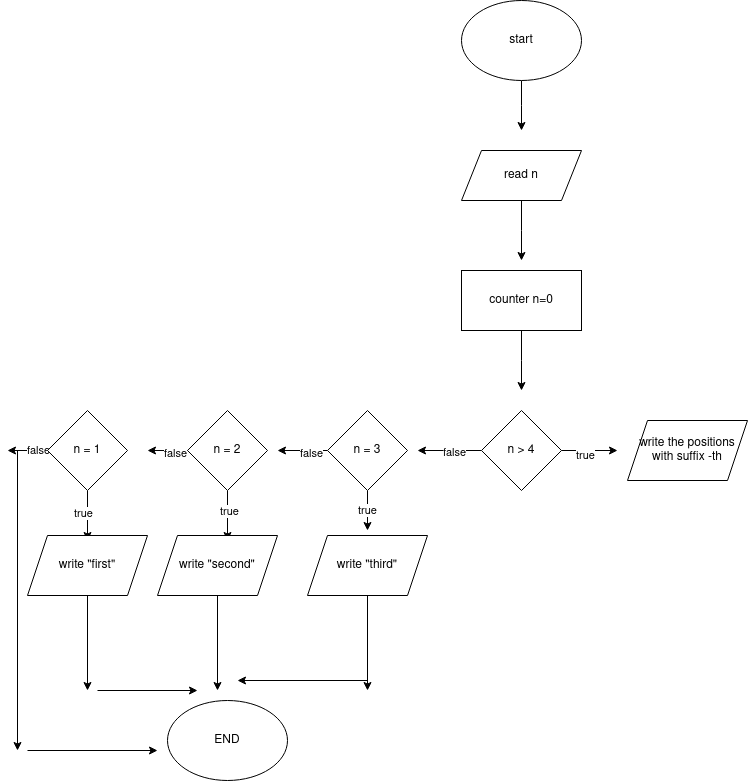

The diagram above was exported from draw.io. Its source (the exported page's mxGraphModel, read from the mxfile embedded in the PNG):
<mxGraphModel dx="2191" dy="795" grid="1" gridSize="10" guides="1" tooltips="1" connect="1" arrows="1" fold="1" page="1" pageScale="1" pageWidth="827" pageHeight="1169" math="0" shadow="0">
  <root>
    <mxCell id="0" />
    <mxCell id="1" parent="0" />
    <mxCell id="BRkMLzP8AQ0PsVCSqd0d-2" style="edgeStyle=orthogonalEdgeStyle;rounded=0;orthogonalLoop=1;jettySize=auto;html=1;" edge="1" parent="1" source="BRkMLzP8AQ0PsVCSqd0d-1">
      <mxGeometry relative="1" as="geometry">
        <mxPoint x="414" y="180" as="targetPoint" />
      </mxGeometry>
    </mxCell>
    <mxCell id="BRkMLzP8AQ0PsVCSqd0d-1" value="start" style="ellipse;whiteSpace=wrap;html=1;" vertex="1" parent="1">
      <mxGeometry x="354" y="50" width="120" height="80" as="geometry" />
    </mxCell>
    <mxCell id="BRkMLzP8AQ0PsVCSqd0d-6" style="edgeStyle=orthogonalEdgeStyle;rounded=0;orthogonalLoop=1;jettySize=auto;html=1;" edge="1" parent="1" source="BRkMLzP8AQ0PsVCSqd0d-5">
      <mxGeometry relative="1" as="geometry">
        <mxPoint x="414" y="310" as="targetPoint" />
      </mxGeometry>
    </mxCell>
    <mxCell id="BRkMLzP8AQ0PsVCSqd0d-5" value="read n" style="shape=parallelogram;perimeter=parallelogramPerimeter;whiteSpace=wrap;html=1;fixedSize=1;" vertex="1" parent="1">
      <mxGeometry x="354" y="200" width="120" height="50" as="geometry" />
    </mxCell>
    <mxCell id="BRkMLzP8AQ0PsVCSqd0d-8" style="edgeStyle=orthogonalEdgeStyle;rounded=0;orthogonalLoop=1;jettySize=auto;html=1;" edge="1" parent="1" source="BRkMLzP8AQ0PsVCSqd0d-7">
      <mxGeometry relative="1" as="geometry">
        <mxPoint x="414" y="440" as="targetPoint" />
      </mxGeometry>
    </mxCell>
    <mxCell id="BRkMLzP8AQ0PsVCSqd0d-7" value="counter n=0" style="rounded=0;whiteSpace=wrap;html=1;" vertex="1" parent="1">
      <mxGeometry x="354" y="320" width="120" height="60" as="geometry" />
    </mxCell>
    <mxCell id="BRkMLzP8AQ0PsVCSqd0d-11" style="edgeStyle=orthogonalEdgeStyle;rounded=0;orthogonalLoop=1;jettySize=auto;html=1;" edge="1" parent="1" source="BRkMLzP8AQ0PsVCSqd0d-9">
      <mxGeometry relative="1" as="geometry">
        <mxPoint x="510" y="500" as="targetPoint" />
      </mxGeometry>
    </mxCell>
    <mxCell id="BRkMLzP8AQ0PsVCSqd0d-13" value="true" style="edgeLabel;html=1;align=center;verticalAlign=middle;resizable=0;points=[];" vertex="1" connectable="0" parent="BRkMLzP8AQ0PsVCSqd0d-11">
      <mxGeometry x="-0.1859" y="-4" relative="1" as="geometry">
        <mxPoint as="offset" />
      </mxGeometry>
    </mxCell>
    <mxCell id="BRkMLzP8AQ0PsVCSqd0d-12" style="edgeStyle=orthogonalEdgeStyle;rounded=0;orthogonalLoop=1;jettySize=auto;html=1;" edge="1" parent="1" source="BRkMLzP8AQ0PsVCSqd0d-9">
      <mxGeometry relative="1" as="geometry">
        <mxPoint x="310" y="500" as="targetPoint" />
      </mxGeometry>
    </mxCell>
    <mxCell id="BRkMLzP8AQ0PsVCSqd0d-15" value="false" style="edgeLabel;html=1;align=center;verticalAlign=middle;resizable=0;points=[];" vertex="1" connectable="0" parent="BRkMLzP8AQ0PsVCSqd0d-12">
      <mxGeometry x="-0.1318" y="1" relative="1" as="geometry">
        <mxPoint as="offset" />
      </mxGeometry>
    </mxCell>
    <mxCell id="BRkMLzP8AQ0PsVCSqd0d-9" value="n &amp;gt; 4" style="rhombus;whiteSpace=wrap;html=1;" vertex="1" parent="1">
      <mxGeometry x="374" y="460" width="80" height="80" as="geometry" />
    </mxCell>
    <mxCell id="BRkMLzP8AQ0PsVCSqd0d-14" value="write the positions with suffix -th" style="shape=parallelogram;perimeter=parallelogramPerimeter;whiteSpace=wrap;html=1;fixedSize=1;" vertex="1" parent="1">
      <mxGeometry x="520" y="470" width="120" height="60" as="geometry" />
    </mxCell>
    <mxCell id="BRkMLzP8AQ0PsVCSqd0d-18" value="true" style="edgeStyle=orthogonalEdgeStyle;rounded=0;orthogonalLoop=1;jettySize=auto;html=1;" edge="1" parent="1" source="BRkMLzP8AQ0PsVCSqd0d-16">
      <mxGeometry relative="1" as="geometry">
        <mxPoint x="260" y="580" as="targetPoint" />
      </mxGeometry>
    </mxCell>
    <mxCell id="BRkMLzP8AQ0PsVCSqd0d-20" style="edgeStyle=orthogonalEdgeStyle;rounded=0;orthogonalLoop=1;jettySize=auto;html=1;" edge="1" parent="1" source="BRkMLzP8AQ0PsVCSqd0d-16">
      <mxGeometry relative="1" as="geometry">
        <mxPoint x="170" y="500" as="targetPoint" />
      </mxGeometry>
    </mxCell>
    <mxCell id="BRkMLzP8AQ0PsVCSqd0d-21" value="false" style="edgeLabel;html=1;align=center;verticalAlign=middle;resizable=0;points=[];" vertex="1" connectable="0" parent="BRkMLzP8AQ0PsVCSqd0d-20">
      <mxGeometry x="-0.3268" y="2" relative="1" as="geometry">
        <mxPoint as="offset" />
      </mxGeometry>
    </mxCell>
    <mxCell id="BRkMLzP8AQ0PsVCSqd0d-16" value="n = 3" style="rhombus;whiteSpace=wrap;html=1;" vertex="1" parent="1">
      <mxGeometry x="220" y="460" width="80" height="80" as="geometry" />
    </mxCell>
    <mxCell id="BRkMLzP8AQ0PsVCSqd0d-36" style="edgeStyle=orthogonalEdgeStyle;rounded=0;orthogonalLoop=1;jettySize=auto;html=1;" edge="1" parent="1" source="BRkMLzP8AQ0PsVCSqd0d-19">
      <mxGeometry relative="1" as="geometry">
        <mxPoint x="260" y="740" as="targetPoint" />
      </mxGeometry>
    </mxCell>
    <mxCell id="BRkMLzP8AQ0PsVCSqd0d-19" value="write &quot;third&quot;" style="shape=parallelogram;perimeter=parallelogramPerimeter;whiteSpace=wrap;html=1;fixedSize=1;" vertex="1" parent="1">
      <mxGeometry x="200" y="585" width="120" height="60" as="geometry" />
    </mxCell>
    <mxCell id="BRkMLzP8AQ0PsVCSqd0d-23" style="edgeStyle=orthogonalEdgeStyle;rounded=0;orthogonalLoop=1;jettySize=auto;html=1;" edge="1" parent="1" source="BRkMLzP8AQ0PsVCSqd0d-22">
      <mxGeometry relative="1" as="geometry">
        <mxPoint x="120" y="590" as="targetPoint" />
      </mxGeometry>
    </mxCell>
    <mxCell id="BRkMLzP8AQ0PsVCSqd0d-24" value="true" style="edgeLabel;html=1;align=center;verticalAlign=middle;resizable=0;points=[];" vertex="1" connectable="0" parent="BRkMLzP8AQ0PsVCSqd0d-23">
      <mxGeometry x="-0.208" y="1" relative="1" as="geometry">
        <mxPoint as="offset" />
      </mxGeometry>
    </mxCell>
    <mxCell id="BRkMLzP8AQ0PsVCSqd0d-26" style="edgeStyle=orthogonalEdgeStyle;rounded=0;orthogonalLoop=1;jettySize=auto;html=1;" edge="1" parent="1" source="BRkMLzP8AQ0PsVCSqd0d-22">
      <mxGeometry relative="1" as="geometry">
        <mxPoint x="40" y="500" as="targetPoint" />
      </mxGeometry>
    </mxCell>
    <mxCell id="BRkMLzP8AQ0PsVCSqd0d-27" value="false" style="edgeLabel;html=1;align=center;verticalAlign=middle;resizable=0;points=[];" vertex="1" connectable="0" parent="BRkMLzP8AQ0PsVCSqd0d-26">
      <mxGeometry x="-0.3581" y="2" relative="1" as="geometry">
        <mxPoint as="offset" />
      </mxGeometry>
    </mxCell>
    <mxCell id="BRkMLzP8AQ0PsVCSqd0d-22" value="n = 2" style="rhombus;whiteSpace=wrap;html=1;" vertex="1" parent="1">
      <mxGeometry x="80" y="460" width="80" height="80" as="geometry" />
    </mxCell>
    <mxCell id="BRkMLzP8AQ0PsVCSqd0d-35" style="edgeStyle=orthogonalEdgeStyle;rounded=0;orthogonalLoop=1;jettySize=auto;html=1;" edge="1" parent="1" source="BRkMLzP8AQ0PsVCSqd0d-25">
      <mxGeometry relative="1" as="geometry">
        <mxPoint x="110" y="740" as="targetPoint" />
      </mxGeometry>
    </mxCell>
    <mxCell id="BRkMLzP8AQ0PsVCSqd0d-25" value="write &quot;second&quot;" style="shape=parallelogram;perimeter=parallelogramPerimeter;whiteSpace=wrap;html=1;fixedSize=1;" vertex="1" parent="1">
      <mxGeometry x="50" y="585" width="120" height="60" as="geometry" />
    </mxCell>
    <mxCell id="BRkMLzP8AQ0PsVCSqd0d-29" style="edgeStyle=orthogonalEdgeStyle;rounded=0;orthogonalLoop=1;jettySize=auto;html=1;" edge="1" parent="1" source="BRkMLzP8AQ0PsVCSqd0d-28">
      <mxGeometry relative="1" as="geometry">
        <mxPoint x="-20" y="590" as="targetPoint" />
      </mxGeometry>
    </mxCell>
    <mxCell id="BRkMLzP8AQ0PsVCSqd0d-32" value="true" style="edgeLabel;html=1;align=center;verticalAlign=middle;resizable=0;points=[];" vertex="1" connectable="0" parent="BRkMLzP8AQ0PsVCSqd0d-29">
      <mxGeometry x="-0.1288" y="-5" relative="1" as="geometry">
        <mxPoint as="offset" />
      </mxGeometry>
    </mxCell>
    <mxCell id="BRkMLzP8AQ0PsVCSqd0d-31" style="edgeStyle=orthogonalEdgeStyle;rounded=0;orthogonalLoop=1;jettySize=auto;html=1;" edge="1" parent="1" source="BRkMLzP8AQ0PsVCSqd0d-28">
      <mxGeometry relative="1" as="geometry">
        <mxPoint x="-100" y="500" as="targetPoint" />
      </mxGeometry>
    </mxCell>
    <mxCell id="BRkMLzP8AQ0PsVCSqd0d-33" value="false" style="edgeLabel;html=1;align=center;verticalAlign=middle;resizable=0;points=[];" vertex="1" connectable="0" parent="BRkMLzP8AQ0PsVCSqd0d-31">
      <mxGeometry x="-0.5062" y="-1" relative="1" as="geometry">
        <mxPoint as="offset" />
      </mxGeometry>
    </mxCell>
    <mxCell id="BRkMLzP8AQ0PsVCSqd0d-28" value="n = 1" style="rhombus;whiteSpace=wrap;html=1;" vertex="1" parent="1">
      <mxGeometry x="-60" y="460" width="80" height="80" as="geometry" />
    </mxCell>
    <mxCell id="BRkMLzP8AQ0PsVCSqd0d-34" style="edgeStyle=orthogonalEdgeStyle;rounded=0;orthogonalLoop=1;jettySize=auto;html=1;" edge="1" parent="1" source="BRkMLzP8AQ0PsVCSqd0d-30">
      <mxGeometry relative="1" as="geometry">
        <mxPoint x="-20" y="740" as="targetPoint" />
      </mxGeometry>
    </mxCell>
    <mxCell id="BRkMLzP8AQ0PsVCSqd0d-30" value="write &quot;first&quot;" style="shape=parallelogram;perimeter=parallelogramPerimeter;whiteSpace=wrap;html=1;fixedSize=1;" vertex="1" parent="1">
      <mxGeometry x="-80" y="585" width="120" height="60" as="geometry" />
    </mxCell>
    <mxCell id="BRkMLzP8AQ0PsVCSqd0d-37" value="" style="endArrow=classic;html=1;rounded=0;" edge="1" parent="1">
      <mxGeometry width="50" height="50" relative="1" as="geometry">
        <mxPoint x="-10" y="740" as="sourcePoint" />
        <mxPoint x="90" y="740" as="targetPoint" />
      </mxGeometry>
    </mxCell>
    <mxCell id="BRkMLzP8AQ0PsVCSqd0d-38" value="" style="endArrow=classic;html=1;rounded=0;" edge="1" parent="1">
      <mxGeometry width="50" height="50" relative="1" as="geometry">
        <mxPoint x="260" y="730" as="sourcePoint" />
        <mxPoint x="130" y="730" as="targetPoint" />
      </mxGeometry>
    </mxCell>
    <mxCell id="BRkMLzP8AQ0PsVCSqd0d-39" value="END" style="ellipse;whiteSpace=wrap;html=1;" vertex="1" parent="1">
      <mxGeometry x="60" y="750" width="120" height="80" as="geometry" />
    </mxCell>
    <mxCell id="BRkMLzP8AQ0PsVCSqd0d-40" value="" style="endArrow=classic;html=1;rounded=0;" edge="1" parent="1">
      <mxGeometry width="50" height="50" relative="1" as="geometry">
        <mxPoint x="-90" y="500" as="sourcePoint" />
        <mxPoint x="-90" y="800" as="targetPoint" />
      </mxGeometry>
    </mxCell>
    <mxCell id="BRkMLzP8AQ0PsVCSqd0d-41" value="" style="endArrow=classic;html=1;rounded=0;" edge="1" parent="1">
      <mxGeometry width="50" height="50" relative="1" as="geometry">
        <mxPoint x="-80" y="800" as="sourcePoint" />
        <mxPoint x="50" y="800" as="targetPoint" />
      </mxGeometry>
    </mxCell>
  </root>
</mxGraphModel>